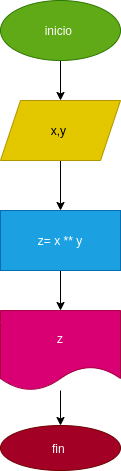

The diagram above was exported from draw.io. Its source (the exported page's mxGraphModel, read from the mxfile embedded in the PNG):
<mxGraphModel dx="444" dy="728" grid="1" gridSize="10" guides="1" tooltips="1" connect="1" arrows="1" fold="1" page="1" pageScale="1" pageWidth="827" pageHeight="1169" math="0" shadow="0">
  <root>
    <mxCell id="0" />
    <mxCell id="1" parent="0" />
    <mxCell id="4" value="" style="edgeStyle=none;html=1;" edge="1" parent="1" source="2" target="3">
      <mxGeometry relative="1" as="geometry" />
    </mxCell>
    <mxCell id="2" value="inicio&amp;nbsp;" style="ellipse;whiteSpace=wrap;html=1;fillColor=#60a917;fontColor=#ffffff;strokeColor=#2D7600;" vertex="1" parent="1">
      <mxGeometry x="160" y="100" width="120" height="60" as="geometry" />
    </mxCell>
    <mxCell id="6" value="" style="edgeStyle=none;html=1;" edge="1" parent="1" source="3" target="5">
      <mxGeometry relative="1" as="geometry" />
    </mxCell>
    <mxCell id="3" value="x,y&amp;nbsp;" style="shape=parallelogram;perimeter=parallelogramPerimeter;whiteSpace=wrap;html=1;fixedSize=1;fillColor=#e3c800;strokeColor=#B09500;fontColor=#000000;" vertex="1" parent="1">
      <mxGeometry x="160" y="200" width="120" height="60" as="geometry" />
    </mxCell>
    <mxCell id="8" value="" style="edgeStyle=none;html=1;" edge="1" parent="1" source="5" target="7">
      <mxGeometry relative="1" as="geometry" />
    </mxCell>
    <mxCell id="5" value="z= x ** y" style="whiteSpace=wrap;html=1;fillColor=#1ba1e2;strokeColor=#006EAF;fontColor=#ffffff;" vertex="1" parent="1">
      <mxGeometry x="160" y="310" width="120" height="60" as="geometry" />
    </mxCell>
    <mxCell id="10" value="" style="edgeStyle=none;html=1;" edge="1" parent="1" source="7" target="9">
      <mxGeometry relative="1" as="geometry" />
    </mxCell>
    <mxCell id="7" value="z" style="shape=document;whiteSpace=wrap;html=1;boundedLbl=1;fillColor=#d80073;strokeColor=#A50040;fontColor=#ffffff;" vertex="1" parent="1">
      <mxGeometry x="160" y="410" width="120" height="80" as="geometry" />
    </mxCell>
    <mxCell id="9" value="fin&amp;nbsp;" style="ellipse;whiteSpace=wrap;html=1;fillColor=#a20025;strokeColor=#6F0000;fontColor=#ffffff;" vertex="1" parent="1">
      <mxGeometry x="160" y="525" width="120" height="45" as="geometry" />
    </mxCell>
  </root>
</mxGraphModel>